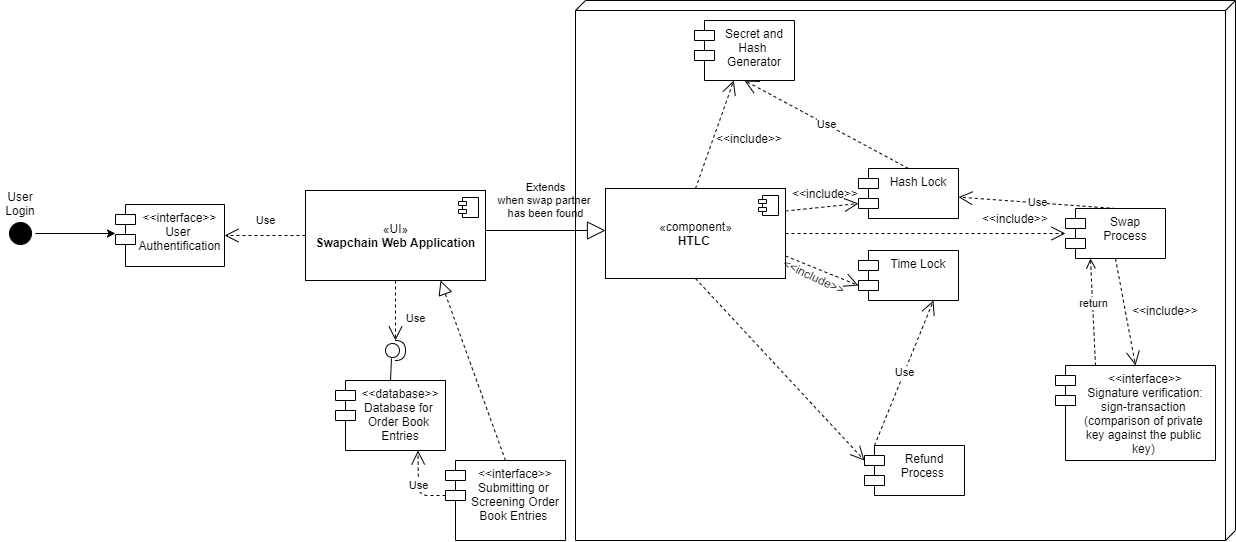

The diagram above was exported from draw.io. Its source (the exported page's mxGraphModel, read from the mxfile embedded in the PNG):
<mxGraphModel dx="1730" dy="1735" grid="1" gridSize="10" guides="1" tooltips="1" connect="1" arrows="1" fold="1" page="1" pageScale="1" pageWidth="1100" pageHeight="850" background="#ffffff" math="0" shadow="0">
  <root>
    <mxCell id="0" />
    <mxCell id="1" parent="0" />
    <mxCell id="H9mSYG8MAma-4kRFBQDn-1" value="Use" style="endArrow=open;endSize=12;dashed=1;html=1;exitX=0.5;exitY=1;exitDx=0;exitDy=0;" parent="1" source="H9mSYG8MAma-4kRFBQDn-14" target="H9mSYG8MAma-4kRFBQDn-4" edge="1">
      <mxGeometry x="0.2941" y="20" width="160" relative="1" as="geometry">
        <mxPoint x="620" y="195" as="sourcePoint" />
        <mxPoint x="620" y="280" as="targetPoint" />
        <mxPoint as="offset" />
      </mxGeometry>
    </mxCell>
    <mxCell id="H9mSYG8MAma-4kRFBQDn-4" value="" style="shape=providedRequiredInterface;html=1;verticalLabelPosition=bottom;" parent="1" vertex="1">
      <mxGeometry x="610" y="270" width="20" height="20" as="geometry" />
    </mxCell>
    <mxCell id="H9mSYG8MAma-4kRFBQDn-5" value="" style="endArrow=none;html=1;entryX=0.3;entryY=0.9;entryDx=0;entryDy=0;entryPerimeter=0;exitX=0.5;exitY=0;exitDx=0;exitDy=0;" parent="1" source="H9mSYG8MAma-4kRFBQDn-17" target="H9mSYG8MAma-4kRFBQDn-4" edge="1">
      <mxGeometry width="50" height="50" relative="1" as="geometry">
        <mxPoint x="616" y="310" as="sourcePoint" />
        <mxPoint x="930" y="180" as="targetPoint" />
      </mxGeometry>
    </mxCell>
    <mxCell id="H9mSYG8MAma-4kRFBQDn-14" value="«UI»&lt;br&gt;&lt;b&gt;Swapchain Web Application&lt;/b&gt;" style="html=1;dropTarget=0;" parent="1" vertex="1">
      <mxGeometry x="530" y="120" width="180" height="90" as="geometry" />
    </mxCell>
    <mxCell id="H9mSYG8MAma-4kRFBQDn-15" value="" style="shape=component;jettyWidth=8;jettyHeight=4;" parent="H9mSYG8MAma-4kRFBQDn-14" vertex="1">
      <mxGeometry x="1" width="20" height="20" relative="1" as="geometry">
        <mxPoint x="-27" y="7" as="offset" />
      </mxGeometry>
    </mxCell>
    <mxCell id="H9mSYG8MAma-4kRFBQDn-17" value="&lt;&lt;database&gt;&gt;&#10;Database for &#10;Order Book &#10;Entries" style="shape=module;align=left;spacingLeft=20;align=center;verticalAlign=top;" parent="1" vertex="1">
      <mxGeometry x="560" y="310" width="110" height="70" as="geometry" />
    </mxCell>
    <mxCell id="H9mSYG8MAma-4kRFBQDn-20" value="" style="ellipse;html=1;shape=startState;fillColor=#000000;strokeColor=#000000;rotation=-90;" parent="1" vertex="1">
      <mxGeometry x="230" y="148" width="30" height="30" as="geometry" />
    </mxCell>
    <mxCell id="H9mSYG8MAma-4kRFBQDn-22" value="User Login" style="text;html=1;strokeColor=none;fillColor=none;align=center;verticalAlign=middle;whiteSpace=wrap;rounded=0;" parent="1" vertex="1">
      <mxGeometry x="225" y="118" width="40" height="30" as="geometry" />
    </mxCell>
    <mxCell id="H9mSYG8MAma-4kRFBQDn-23" value="&lt;&lt;interface&gt;&gt;&#10;User &#10;Authentification" style="shape=module;align=left;spacingLeft=20;align=center;verticalAlign=top;strokeColor=#000000;" parent="1" vertex="1">
      <mxGeometry x="340" y="134" width="109" height="62" as="geometry" />
    </mxCell>
    <mxCell id="H9mSYG8MAma-4kRFBQDn-25" value="" style="endArrow=classic;html=1;strokeColor=#000000;" parent="1" source="H9mSYG8MAma-4kRFBQDn-20" edge="1">
      <mxGeometry width="50" height="50" relative="1" as="geometry">
        <mxPoint x="410" y="230" as="sourcePoint" />
        <mxPoint x="340" y="163" as="targetPoint" />
      </mxGeometry>
    </mxCell>
    <mxCell id="H9mSYG8MAma-4kRFBQDn-26" value="Use" style="endArrow=open;endSize=12;dashed=1;html=1;strokeColor=#000000;exitX=0;exitY=0.5;exitDx=0;exitDy=0;" parent="1" source="H9mSYG8MAma-4kRFBQDn-14" target="H9mSYG8MAma-4kRFBQDn-23" edge="1">
      <mxGeometry x="-0.0123" y="-15" width="160" relative="1" as="geometry">
        <mxPoint x="360" y="210" as="sourcePoint" />
        <mxPoint x="520" y="210" as="targetPoint" />
        <mxPoint as="offset" />
      </mxGeometry>
    </mxCell>
    <mxCell id="H9mSYG8MAma-4kRFBQDn-28" value="&lt;&lt;interface&gt;&gt;&#10;Submitting or &#10;Screening Order&#10;Book Entries " style="shape=module;align=left;spacingLeft=20;align=center;verticalAlign=top;strokeColor=#000000;" parent="1" vertex="1">
      <mxGeometry x="670" y="390" width="120" height="80" as="geometry" />
    </mxCell>
    <mxCell id="H9mSYG8MAma-4kRFBQDn-29" value="Use" style="endArrow=open;endSize=12;dashed=1;html=1;strokeColor=#000000;exitX=0;exitY=0;exitDx=0;exitDy=35;exitPerimeter=0;entryX=0.75;entryY=1;entryDx=0;entryDy=0;" parent="1" source="H9mSYG8MAma-4kRFBQDn-28" target="H9mSYG8MAma-4kRFBQDn-17" edge="1">
      <mxGeometry width="160" relative="1" as="geometry">
        <mxPoint x="860" y="320" as="sourcePoint" />
        <mxPoint x="1020" y="320" as="targetPoint" />
        <Array as="points">
          <mxPoint x="643" y="425" />
        </Array>
      </mxGeometry>
    </mxCell>
    <mxCell id="H9mSYG8MAma-4kRFBQDn-30" value="" style="endArrow=block;dashed=1;endFill=0;endSize=12;html=1;strokeColor=#000000;entryX=0.75;entryY=1;entryDx=0;entryDy=0;exitX=0.5;exitY=0;exitDx=0;exitDy=0;" parent="1" source="H9mSYG8MAma-4kRFBQDn-28" target="H9mSYG8MAma-4kRFBQDn-14" edge="1">
      <mxGeometry width="160" relative="1" as="geometry">
        <mxPoint x="770" y="270" as="sourcePoint" />
        <mxPoint x="930" y="270" as="targetPoint" />
      </mxGeometry>
    </mxCell>
    <mxCell id="H9mSYG8MAma-4kRFBQDn-33" value="«component»&lt;br&gt;&lt;b&gt;HTLC&amp;nbsp;&lt;/b&gt;" style="html=1;dropTarget=0;strokeColor=#000000;" parent="1" vertex="1">
      <mxGeometry x="830" y="118" width="180" height="90" as="geometry" />
    </mxCell>
    <mxCell id="H9mSYG8MAma-4kRFBQDn-34" value="" style="shape=component;jettyWidth=8;jettyHeight=4;" parent="H9mSYG8MAma-4kRFBQDn-33" vertex="1">
      <mxGeometry x="1" width="20" height="20" relative="1" as="geometry">
        <mxPoint x="-27" y="7" as="offset" />
      </mxGeometry>
    </mxCell>
    <mxCell id="H9mSYG8MAma-4kRFBQDn-35" value="Extends&lt;br&gt;when swap partner&amp;nbsp;&lt;br&gt;has been found" style="endArrow=block;endSize=16;endFill=0;html=1;strokeColor=#000000;" parent="1" edge="1">
      <mxGeometry y="30" width="160" relative="1" as="geometry">
        <mxPoint x="710" y="160" as="sourcePoint" />
        <mxPoint x="830" y="160" as="targetPoint" />
        <mxPoint as="offset" />
      </mxGeometry>
    </mxCell>
    <mxCell id="H9mSYG8MAma-4kRFBQDn-45" style="edgeStyle=orthogonalEdgeStyle;rounded=0;orthogonalLoop=1;jettySize=auto;html=1;exitX=0.5;exitY=1;exitDx=0;exitDy=0;endArrow=open;endFill=0;strokeColor=#000000;" parent="1" edge="1">
      <mxGeometry relative="1" as="geometry">
        <mxPoint x="860" y="30" as="sourcePoint" />
        <mxPoint x="860" y="30" as="targetPoint" />
      </mxGeometry>
    </mxCell>
    <mxCell id="H9mSYG8MAma-4kRFBQDn-46" value="Secret and&#10;Hash &#10;Generator" style="shape=module;align=left;spacingLeft=20;align=center;verticalAlign=top;strokeColor=#000000;" parent="1" vertex="1">
      <mxGeometry x="919" y="-50" width="100" height="60" as="geometry" />
    </mxCell>
    <mxCell id="H9mSYG8MAma-4kRFBQDn-49" value="&amp;lt;&amp;lt;include&amp;gt;&amp;gt;" style="text;html=1;strokeColor=none;fillColor=none;align=center;verticalAlign=middle;whiteSpace=wrap;rounded=0;" parent="1" vertex="1">
      <mxGeometry x="954" y="58" width="40" height="20" as="geometry" />
    </mxCell>
    <mxCell id="H9mSYG8MAma-4kRFBQDn-52" value="Hash Lock" style="shape=module;align=left;spacingLeft=20;align=center;verticalAlign=top;strokeColor=#000000;" parent="1" vertex="1">
      <mxGeometry x="1083" y="98" width="100" height="50" as="geometry" />
    </mxCell>
    <mxCell id="H9mSYG8MAma-4kRFBQDn-53" value="Time Lock" style="shape=module;align=left;spacingLeft=20;align=center;verticalAlign=top;strokeColor=#000000;" parent="1" vertex="1">
      <mxGeometry x="1083" y="180" width="100" height="50" as="geometry" />
    </mxCell>
    <mxCell id="H9mSYG8MAma-4kRFBQDn-54" value="Use" style="endArrow=open;endSize=12;dashed=1;html=1;strokeColor=#000000;entryX=0.5;entryY=1;entryDx=0;entryDy=0;exitX=0.5;exitY=0;exitDx=0;exitDy=0;" parent="1" source="H9mSYG8MAma-4kRFBQDn-52" target="H9mSYG8MAma-4kRFBQDn-46" edge="1">
      <mxGeometry width="160" relative="1" as="geometry">
        <mxPoint x="1020" y="130" as="sourcePoint" />
        <mxPoint x="1180" y="130" as="targetPoint" />
      </mxGeometry>
    </mxCell>
    <mxCell id="H9mSYG8MAma-4kRFBQDn-55" value="" style="endArrow=open;dashed=1;endFill=0;endSize=12;html=1;strokeColor=#000000;exitX=1;exitY=0.25;exitDx=0;exitDy=0;entryX=0;entryY=0;entryDx=0;entryDy=35;entryPerimeter=0;" parent="1" source="H9mSYG8MAma-4kRFBQDn-33" target="H9mSYG8MAma-4kRFBQDn-52" edge="1">
      <mxGeometry width="160" relative="1" as="geometry">
        <mxPoint x="1050" y="390" as="sourcePoint" />
        <mxPoint x="1170" y="390" as="targetPoint" />
        <Array as="points" />
      </mxGeometry>
    </mxCell>
    <mxCell id="H9mSYG8MAma-4kRFBQDn-56" value="&amp;lt;&amp;lt;include&amp;gt;&amp;gt;" style="text;html=1;strokeColor=none;fillColor=none;align=center;verticalAlign=middle;whiteSpace=wrap;rounded=0;rotation=0;" parent="1" vertex="1">
      <mxGeometry x="1030" y="113" width="40" height="20" as="geometry" />
    </mxCell>
    <mxCell id="H9mSYG8MAma-4kRFBQDn-57" value="" style="endArrow=open;dashed=1;endFill=0;endSize=12;html=1;strokeColor=#000000;exitX=1;exitY=0.75;exitDx=0;exitDy=0;entryX=0;entryY=0;entryDx=0;entryDy=35;entryPerimeter=0;" parent="1" source="H9mSYG8MAma-4kRFBQDn-33" target="H9mSYG8MAma-4kRFBQDn-53" edge="1">
      <mxGeometry width="160" relative="1" as="geometry">
        <mxPoint x="1013.5" y="210.5" as="sourcePoint" />
        <mxPoint x="1086.5" y="203" as="targetPoint" />
        <Array as="points" />
      </mxGeometry>
    </mxCell>
    <mxCell id="H9mSYG8MAma-4kRFBQDn-58" value="&amp;lt;&amp;lt;include&amp;gt;&amp;gt;" style="text;html=1;strokeColor=none;fillColor=none;align=center;verticalAlign=middle;whiteSpace=wrap;rounded=0;rotation=25;" parent="1" vertex="1">
      <mxGeometry x="1019" y="196" width="40" height="20" as="geometry" />
    </mxCell>
    <mxCell id="H9mSYG8MAma-4kRFBQDn-59" value="Swap &#10;Process" style="shape=module;align=left;spacingLeft=20;align=center;verticalAlign=top;strokeColor=#000000;" parent="1" vertex="1">
      <mxGeometry x="1290" y="138" width="100" height="50" as="geometry" />
    </mxCell>
    <mxCell id="H9mSYG8MAma-4kRFBQDn-60" value="" style="endArrow=open;dashed=1;endFill=0;endSize=12;html=1;strokeColor=#000000;exitX=1;exitY=0.5;exitDx=0;exitDy=0;" parent="1" source="H9mSYG8MAma-4kRFBQDn-33" target="H9mSYG8MAma-4kRFBQDn-59" edge="1">
      <mxGeometry width="160" relative="1" as="geometry">
        <mxPoint x="1020" y="150.5" as="sourcePoint" />
        <mxPoint x="1093" y="143" as="targetPoint" />
        <Array as="points" />
      </mxGeometry>
    </mxCell>
    <mxCell id="H9mSYG8MAma-4kRFBQDn-61" value="&amp;lt;&amp;lt;include&amp;gt;&amp;gt;" style="text;html=1;strokeColor=none;fillColor=none;align=center;verticalAlign=middle;whiteSpace=wrap;rounded=0;" parent="1" vertex="1">
      <mxGeometry x="1220" y="138" width="40" height="20" as="geometry" />
    </mxCell>
    <mxCell id="H9mSYG8MAma-4kRFBQDn-62" value="Use" style="endArrow=open;endSize=12;dashed=1;html=1;strokeColor=#000000;exitX=0.5;exitY=0;exitDx=0;exitDy=0;" parent="1" source="H9mSYG8MAma-4kRFBQDn-59" target="H9mSYG8MAma-4kRFBQDn-52" edge="1">
      <mxGeometry width="160" relative="1" as="geometry">
        <mxPoint x="1280" y="150" as="sourcePoint" />
        <mxPoint x="1440" y="150" as="targetPoint" />
      </mxGeometry>
    </mxCell>
    <mxCell id="H9mSYG8MAma-4kRFBQDn-68" value="Refund&#10;Process " style="shape=module;align=left;spacingLeft=20;align=center;verticalAlign=top;strokeColor=#000000;" parent="1" vertex="1">
      <mxGeometry x="1089" y="375" width="100" height="50" as="geometry" />
    </mxCell>
    <mxCell id="H9mSYG8MAma-4kRFBQDn-70" value="" style="endArrow=open;dashed=1;endFill=0;endSize=12;html=1;strokeColor=#000000;exitX=0.5;exitY=1;exitDx=0;exitDy=0;entryX=0;entryY=0;entryDx=0;entryDy=15;entryPerimeter=0;" parent="1" source="H9mSYG8MAma-4kRFBQDn-33" target="H9mSYG8MAma-4kRFBQDn-68" edge="1">
      <mxGeometry width="160" relative="1" as="geometry">
        <mxPoint x="1020" y="150.5" as="sourcePoint" />
        <mxPoint x="1093" y="143" as="targetPoint" />
        <Array as="points" />
      </mxGeometry>
    </mxCell>
    <mxCell id="H9mSYG8MAma-4kRFBQDn-73" value="Use" style="endArrow=open;endSize=12;dashed=1;html=1;strokeColor=#000000;exitX=0;exitY=0;exitDx=10;exitDy=0;exitPerimeter=0;entryX=0.75;entryY=1;entryDx=0;entryDy=0;" parent="1" source="H9mSYG8MAma-4kRFBQDn-68" target="H9mSYG8MAma-4kRFBQDn-53" edge="1">
      <mxGeometry width="160" relative="1" as="geometry">
        <mxPoint x="1280" y="260" as="sourcePoint" />
        <mxPoint x="1440" y="260" as="targetPoint" />
      </mxGeometry>
    </mxCell>
    <mxCell id="H9mSYG8MAma-4kRFBQDn-80" value="" style="verticalAlign=top;align=left;spacingTop=8;spacingLeft=2;spacingRight=12;shape=cube;size=10;direction=south;fontStyle=4;html=1;strokeColor=#000000;fillColor=none;gradientColor=none;fontColor=#000000;" parent="1" vertex="1">
      <mxGeometry x="800" y="-70" width="660" height="540" as="geometry" />
    </mxCell>
    <mxCell id="Q6U75CgwBbQKV31BGNhb-1" value="" style="endArrow=open;dashed=1;endFill=0;endSize=12;html=1;strokeColor=#000000;exitX=0.5;exitY=0;exitDx=0;exitDy=0;" edge="1" parent="1" source="H9mSYG8MAma-4kRFBQDn-33" target="H9mSYG8MAma-4kRFBQDn-46">
      <mxGeometry width="160" relative="1" as="geometry">
        <mxPoint x="920" y="-5" as="sourcePoint" />
        <mxPoint x="960" y="-2" as="targetPoint" />
      </mxGeometry>
    </mxCell>
    <mxCell id="Q6U75CgwBbQKV31BGNhb-6" value="" style="endArrow=open;dashed=1;endFill=0;endSize=12;html=1;strokeColor=#000000;exitX=0.5;exitY=1;exitDx=0;exitDy=0;entryX=0.5;entryY=0;entryDx=0;entryDy=0;" edge="1" parent="1" source="H9mSYG8MAma-4kRFBQDn-59" target="Q6U75CgwBbQKV31BGNhb-8">
      <mxGeometry width="160" relative="1" as="geometry">
        <mxPoint x="1340" y="278" as="sourcePoint" />
        <mxPoint x="1340" y="350" as="targetPoint" />
        <Array as="points" />
      </mxGeometry>
    </mxCell>
    <mxCell id="Q6U75CgwBbQKV31BGNhb-7" value="&amp;lt;&amp;lt;include&amp;gt;&amp;gt;" style="text;html=1;strokeColor=none;fillColor=none;align=center;verticalAlign=middle;whiteSpace=wrap;rounded=0;rotation=0;" vertex="1" parent="1">
      <mxGeometry x="1360" y="310" width="40" height="20" as="geometry" />
    </mxCell>
    <mxCell id="Q6U75CgwBbQKV31BGNhb-8" value="&lt;&lt;interface&gt;&gt;&#10;Signature verification:&#10;sign-transaction &#10;(comparison of private &#10;key against the public &#10;key) " style="shape=module;align=left;spacingLeft=20;align=center;verticalAlign=top;strokeColor=#000000;" vertex="1" parent="1">
      <mxGeometry x="1280" y="295" width="160" height="95" as="geometry" />
    </mxCell>
    <mxCell id="Q6U75CgwBbQKV31BGNhb-10" value="return" style="html=1;verticalAlign=bottom;endArrow=open;dashed=1;endSize=8;strokeColor=#000000;entryX=0.25;entryY=1;entryDx=0;entryDy=0;exitX=0.25;exitY=0;exitDx=0;exitDy=0;" edge="1" parent="1" source="Q6U75CgwBbQKV31BGNhb-8" target="H9mSYG8MAma-4kRFBQDn-59">
      <mxGeometry relative="1" as="geometry">
        <mxPoint x="1315" y="280" as="sourcePoint" />
        <mxPoint x="1315" y="278" as="targetPoint" />
        <Array as="points" />
      </mxGeometry>
    </mxCell>
    <mxCell id="Q6U75CgwBbQKV31BGNhb-11" value="&amp;lt;&amp;lt;include&amp;gt;&amp;gt;" style="text;html=1;strokeColor=none;fillColor=none;align=center;verticalAlign=middle;whiteSpace=wrap;rounded=0;" vertex="1" parent="1">
      <mxGeometry x="1370" y="230" width="40" height="20" as="geometry" />
    </mxCell>
  </root>
</mxGraphModel>